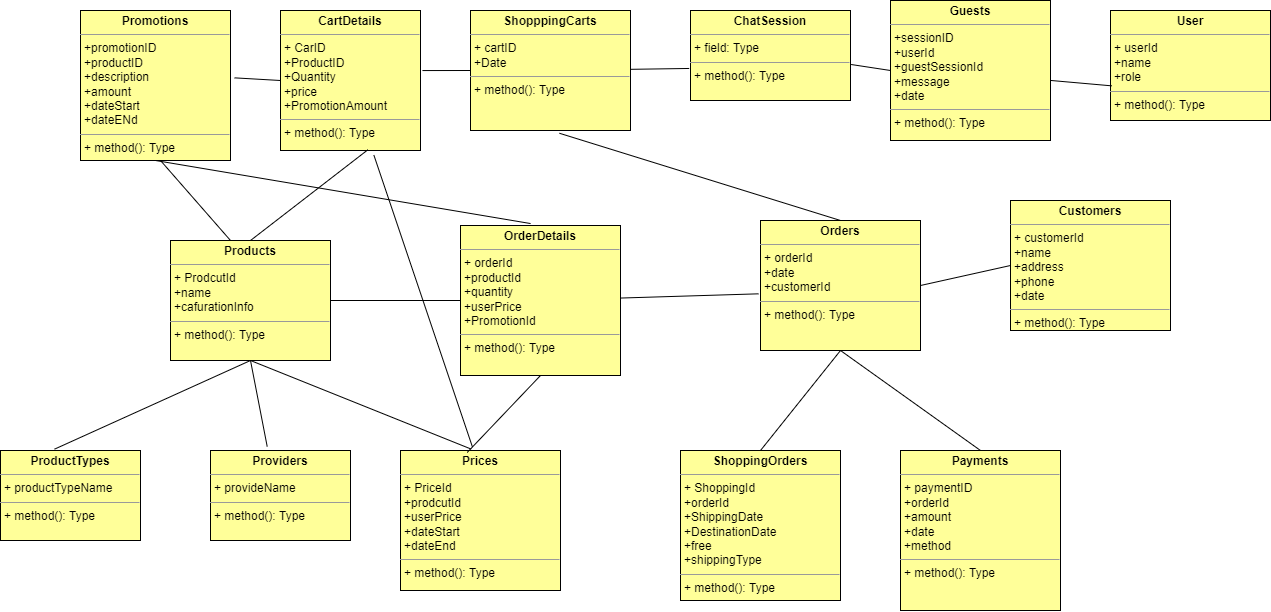

The diagram above was exported from draw.io. Its source (the exported page's mxGraphModel, read from the mxfile embedded in the PNG):
<mxGraphModel dx="1460" dy="669" grid="1" gridSize="10" guides="1" tooltips="1" connect="1" arrows="1" fold="1" page="1" pageScale="1" pageWidth="850" pageHeight="1100" math="0" shadow="0">
  <root>
    <mxCell id="0" />
    <mxCell id="1" parent="0" />
    <mxCell id="N0Z7GKn9MRo59J9CIT86-65" value="&lt;p style=&quot;margin: 0px ; margin-top: 4px ; text-align: center&quot;&gt;&lt;b&gt;Promotions&lt;/b&gt;&lt;/p&gt;&lt;hr size=&quot;1&quot;&gt;&lt;p style=&quot;margin: 0px ; margin-left: 4px&quot;&gt;+promotionID&lt;/p&gt;&lt;p style=&quot;margin: 0px ; margin-left: 4px&quot;&gt;+productID&lt;/p&gt;&lt;p style=&quot;margin: 0px ; margin-left: 4px&quot;&gt;+description&lt;/p&gt;&lt;p style=&quot;margin: 0px ; margin-left: 4px&quot;&gt;+amount&lt;/p&gt;&lt;p style=&quot;margin: 0px ; margin-left: 4px&quot;&gt;+dateStart&lt;/p&gt;&lt;p style=&quot;margin: 0px ; margin-left: 4px&quot;&gt;+dateENd&lt;/p&gt;&lt;hr size=&quot;1&quot;&gt;&lt;p style=&quot;margin: 0px ; margin-left: 4px&quot;&gt;+ method(): Type&lt;/p&gt;" style="verticalAlign=top;align=left;overflow=fill;fontSize=12;fontFamily=Helvetica;html=1;fillColor=#FFFF99;" vertex="1" parent="1">
      <mxGeometry x="170" y="360" width="150" height="150" as="geometry" />
    </mxCell>
    <mxCell id="N0Z7GKn9MRo59J9CIT86-67" value="&lt;p style=&quot;margin: 0px ; margin-top: 4px ; text-align: center&quot;&gt;&lt;b&gt;CartDetails&lt;/b&gt;&lt;/p&gt;&lt;hr size=&quot;1&quot;&gt;&lt;p style=&quot;margin: 0px ; margin-left: 4px&quot;&gt;+ CarID&lt;/p&gt;&lt;p style=&quot;margin: 0px ; margin-left: 4px&quot;&gt;+ProductID&lt;/p&gt;&lt;p style=&quot;margin: 0px ; margin-left: 4px&quot;&gt;+Quantity&lt;/p&gt;&lt;p style=&quot;margin: 0px ; margin-left: 4px&quot;&gt;+price&lt;/p&gt;&lt;p style=&quot;margin: 0px ; margin-left: 4px&quot;&gt;+PromotionAmount&lt;/p&gt;&lt;hr size=&quot;1&quot;&gt;&lt;p style=&quot;margin: 0px ; margin-left: 4px&quot;&gt;+ method(): Type&lt;/p&gt;" style="verticalAlign=top;align=left;overflow=fill;fontSize=12;fontFamily=Helvetica;html=1;fillColor=#FFFF99;" vertex="1" parent="1">
      <mxGeometry x="370" y="360" width="140" height="140" as="geometry" />
    </mxCell>
    <mxCell id="N0Z7GKn9MRo59J9CIT86-68" value="&lt;p style=&quot;margin: 0px ; margin-top: 4px ; text-align: center&quot;&gt;&lt;b&gt;Guests&lt;/b&gt;&lt;/p&gt;&lt;hr size=&quot;1&quot;&gt;&lt;p style=&quot;margin: 0px ; margin-left: 4px&quot;&gt;+sessionID&lt;/p&gt;&lt;p style=&quot;margin: 0px ; margin-left: 4px&quot;&gt;+userId&lt;/p&gt;&lt;p style=&quot;margin: 0px ; margin-left: 4px&quot;&gt;+guestSessionId&lt;/p&gt;&lt;p style=&quot;margin: 0px ; margin-left: 4px&quot;&gt;+message&lt;/p&gt;&lt;p style=&quot;margin: 0px ; margin-left: 4px&quot;&gt;+date&lt;/p&gt;&lt;hr size=&quot;1&quot;&gt;&lt;p style=&quot;margin: 0px ; margin-left: 4px&quot;&gt;+ method(): Type&lt;/p&gt;" style="verticalAlign=top;align=left;overflow=fill;fontSize=12;fontFamily=Helvetica;html=1;fillColor=#FFFF99;" vertex="1" parent="1">
      <mxGeometry x="980" y="350" width="160" height="140" as="geometry" />
    </mxCell>
    <mxCell id="N0Z7GKn9MRo59J9CIT86-69" value="&lt;p style=&quot;margin: 0px ; margin-top: 4px ; text-align: center&quot;&gt;&lt;b&gt;ShopppingCarts&lt;/b&gt;&lt;/p&gt;&lt;hr size=&quot;1&quot;&gt;&lt;p style=&quot;margin: 0px ; margin-left: 4px&quot;&gt;+ cartID&lt;/p&gt;&lt;p style=&quot;margin: 0px ; margin-left: 4px&quot;&gt;+Date&lt;/p&gt;&lt;hr size=&quot;1&quot;&gt;&lt;p style=&quot;margin: 0px ; margin-left: 4px&quot;&gt;+ method(): Type&lt;/p&gt;" style="verticalAlign=top;align=left;overflow=fill;fontSize=12;fontFamily=Helvetica;html=1;fillColor=#FFFF99;" vertex="1" parent="1">
      <mxGeometry x="560" y="360" width="160" height="120" as="geometry" />
    </mxCell>
    <mxCell id="N0Z7GKn9MRo59J9CIT86-70" value="&lt;p style=&quot;margin: 0px ; margin-top: 4px ; text-align: center&quot;&gt;&lt;b&gt;ChatSession&lt;/b&gt;&lt;/p&gt;&lt;hr size=&quot;1&quot;&gt;&lt;p style=&quot;margin: 0px ; margin-left: 4px&quot;&gt;+ field: Type&lt;/p&gt;&lt;hr size=&quot;1&quot;&gt;&lt;p style=&quot;margin: 0px ; margin-left: 4px&quot;&gt;+ method(): Type&lt;/p&gt;" style="verticalAlign=top;align=left;overflow=fill;fontSize=12;fontFamily=Helvetica;html=1;fillColor=#FFFF99;" vertex="1" parent="1">
      <mxGeometry x="780" y="360" width="160" height="90" as="geometry" />
    </mxCell>
    <mxCell id="N0Z7GKn9MRo59J9CIT86-71" value="&lt;p style=&quot;margin: 0px ; margin-top: 4px ; text-align: center&quot;&gt;&lt;b&gt;User&lt;/b&gt;&lt;/p&gt;&lt;hr size=&quot;1&quot;&gt;&lt;p style=&quot;margin: 0px ; margin-left: 4px&quot;&gt;+ userId&lt;/p&gt;&lt;p style=&quot;margin: 0px ; margin-left: 4px&quot;&gt;+name&lt;/p&gt;&lt;p style=&quot;margin: 0px ; margin-left: 4px&quot;&gt;+role&lt;/p&gt;&lt;hr size=&quot;1&quot;&gt;&lt;p style=&quot;margin: 0px ; margin-left: 4px&quot;&gt;+ method(): Type&lt;/p&gt;" style="verticalAlign=top;align=left;overflow=fill;fontSize=12;fontFamily=Helvetica;html=1;fillColor=#FFFF99;" vertex="1" parent="1">
      <mxGeometry x="1200" y="360" width="160" height="110" as="geometry" />
    </mxCell>
    <mxCell id="N0Z7GKn9MRo59J9CIT86-72" value="&lt;p style=&quot;margin: 0px ; margin-top: 4px ; text-align: center&quot;&gt;&lt;b&gt;Products&lt;/b&gt;&lt;/p&gt;&lt;hr size=&quot;1&quot;&gt;&lt;p style=&quot;margin: 0px ; margin-left: 4px&quot;&gt;+ ProdcutId&lt;/p&gt;&lt;p style=&quot;margin: 0px ; margin-left: 4px&quot;&gt;+name&lt;/p&gt;&lt;p style=&quot;margin: 0px ; margin-left: 4px&quot;&gt;+cafurationInfo&lt;/p&gt;&lt;hr size=&quot;1&quot;&gt;&lt;p style=&quot;margin: 0px ; margin-left: 4px&quot;&gt;+ method(): Type&lt;/p&gt;" style="verticalAlign=top;align=left;overflow=fill;fontSize=12;fontFamily=Helvetica;html=1;fillColor=#FFFF99;" vertex="1" parent="1">
      <mxGeometry x="260" y="590" width="160" height="120" as="geometry" />
    </mxCell>
    <mxCell id="N0Z7GKn9MRo59J9CIT86-73" value="&lt;p style=&quot;margin: 0px ; margin-top: 4px ; text-align: center&quot;&gt;&lt;b&gt;OrderDetails&lt;/b&gt;&lt;/p&gt;&lt;hr size=&quot;1&quot;&gt;&lt;p style=&quot;margin: 0px ; margin-left: 4px&quot;&gt;+ orderId&lt;/p&gt;&lt;p style=&quot;margin: 0px ; margin-left: 4px&quot;&gt;+productId&lt;/p&gt;&lt;p style=&quot;margin: 0px ; margin-left: 4px&quot;&gt;+quantity&lt;/p&gt;&lt;p style=&quot;margin: 0px ; margin-left: 4px&quot;&gt;+userPrice&lt;/p&gt;&lt;p style=&quot;margin: 0px ; margin-left: 4px&quot;&gt;+PromotionId&lt;/p&gt;&lt;hr size=&quot;1&quot;&gt;&lt;p style=&quot;margin: 0px ; margin-left: 4px&quot;&gt;+ method(): Type&lt;/p&gt;" style="verticalAlign=top;align=left;overflow=fill;fontSize=12;fontFamily=Helvetica;html=1;fillColor=#FFFF99;" vertex="1" parent="1">
      <mxGeometry x="550" y="575" width="160" height="150" as="geometry" />
    </mxCell>
    <mxCell id="N0Z7GKn9MRo59J9CIT86-74" value="&lt;p style=&quot;margin: 0px ; margin-top: 4px ; text-align: center&quot;&gt;&lt;b&gt;Orders&lt;/b&gt;&lt;/p&gt;&lt;hr size=&quot;1&quot;&gt;&lt;p style=&quot;margin: 0px ; margin-left: 4px&quot;&gt;+ orderId&lt;/p&gt;&lt;p style=&quot;margin: 0px ; margin-left: 4px&quot;&gt;+date&lt;/p&gt;&lt;p style=&quot;margin: 0px ; margin-left: 4px&quot;&gt;+customerId&lt;/p&gt;&lt;hr size=&quot;1&quot;&gt;&lt;p style=&quot;margin: 0px ; margin-left: 4px&quot;&gt;+ method(): Type&lt;/p&gt;" style="verticalAlign=top;align=left;overflow=fill;fontSize=12;fontFamily=Helvetica;html=1;fillColor=#FFFF99;" vertex="1" parent="1">
      <mxGeometry x="850" y="570" width="160" height="130" as="geometry" />
    </mxCell>
    <mxCell id="N0Z7GKn9MRo59J9CIT86-75" value="&lt;p style=&quot;margin: 0px ; margin-top: 4px ; text-align: center&quot;&gt;&lt;b&gt;Customers&lt;/b&gt;&lt;/p&gt;&lt;hr size=&quot;1&quot;&gt;&lt;p style=&quot;margin: 0px ; margin-left: 4px&quot;&gt;+ customerId&lt;/p&gt;&lt;p style=&quot;margin: 0px ; margin-left: 4px&quot;&gt;+name&lt;/p&gt;&lt;p style=&quot;margin: 0px ; margin-left: 4px&quot;&gt;+address&lt;/p&gt;&lt;p style=&quot;margin: 0px ; margin-left: 4px&quot;&gt;+phone&lt;/p&gt;&lt;p style=&quot;margin: 0px ; margin-left: 4px&quot;&gt;+date&lt;/p&gt;&lt;hr size=&quot;1&quot;&gt;&lt;p style=&quot;margin: 0px ; margin-left: 4px&quot;&gt;+ method(): Type&lt;/p&gt;" style="verticalAlign=top;align=left;overflow=fill;fontSize=12;fontFamily=Helvetica;html=1;fillColor=#FFFF99;" vertex="1" parent="1">
      <mxGeometry x="1100" y="550" width="160" height="130" as="geometry" />
    </mxCell>
    <mxCell id="N0Z7GKn9MRo59J9CIT86-76" value="&lt;p style=&quot;margin: 0px ; margin-top: 4px ; text-align: center&quot;&gt;&lt;b&gt;ProductTypes&lt;/b&gt;&lt;/p&gt;&lt;hr size=&quot;1&quot;&gt;&lt;p style=&quot;margin: 0px ; margin-left: 4px&quot;&gt;+ productTypeName&lt;/p&gt;&lt;hr size=&quot;1&quot;&gt;&lt;p style=&quot;margin: 0px ; margin-left: 4px&quot;&gt;+ method(): Type&lt;/p&gt;" style="verticalAlign=top;align=left;overflow=fill;fontSize=12;fontFamily=Helvetica;html=1;fillColor=#FFFF99;" vertex="1" parent="1">
      <mxGeometry x="90" y="800" width="140" height="90" as="geometry" />
    </mxCell>
    <mxCell id="N0Z7GKn9MRo59J9CIT86-77" value="&lt;p style=&quot;margin: 0px ; margin-top: 4px ; text-align: center&quot;&gt;&lt;b&gt;Providers&lt;/b&gt;&lt;/p&gt;&lt;hr size=&quot;1&quot;&gt;&lt;p style=&quot;margin: 0px ; margin-left: 4px&quot;&gt;+ provideName&lt;/p&gt;&lt;hr size=&quot;1&quot;&gt;&lt;p style=&quot;margin: 0px ; margin-left: 4px&quot;&gt;+ method(): Type&lt;/p&gt;" style="verticalAlign=top;align=left;overflow=fill;fontSize=12;fontFamily=Helvetica;html=1;fillColor=#FFFF99;" vertex="1" parent="1">
      <mxGeometry x="300" y="800" width="140" height="90" as="geometry" />
    </mxCell>
    <mxCell id="N0Z7GKn9MRo59J9CIT86-78" value="&lt;p style=&quot;margin: 0px ; margin-top: 4px ; text-align: center&quot;&gt;&lt;b&gt;Prices&lt;/b&gt;&lt;/p&gt;&lt;hr size=&quot;1&quot;&gt;&lt;p style=&quot;margin: 0px ; margin-left: 4px&quot;&gt;+ PriceId&lt;/p&gt;&lt;p style=&quot;margin: 0px ; margin-left: 4px&quot;&gt;+prodcutId&lt;/p&gt;&lt;p style=&quot;margin: 0px ; margin-left: 4px&quot;&gt;+userPrice&lt;/p&gt;&lt;p style=&quot;margin: 0px ; margin-left: 4px&quot;&gt;+dateStart&lt;/p&gt;&lt;p style=&quot;margin: 0px ; margin-left: 4px&quot;&gt;+dateEnd&lt;/p&gt;&lt;hr size=&quot;1&quot;&gt;&lt;p style=&quot;margin: 0px ; margin-left: 4px&quot;&gt;+ method(): Type&lt;/p&gt;" style="verticalAlign=top;align=left;overflow=fill;fontSize=12;fontFamily=Helvetica;html=1;fillColor=#FFFF99;" vertex="1" parent="1">
      <mxGeometry x="490" y="800" width="160" height="140" as="geometry" />
    </mxCell>
    <mxCell id="N0Z7GKn9MRo59J9CIT86-79" value="&lt;p style=&quot;margin: 0px ; margin-top: 4px ; text-align: center&quot;&gt;&lt;b&gt;ShoppingOrders&lt;/b&gt;&lt;/p&gt;&lt;hr size=&quot;1&quot;&gt;&lt;p style=&quot;margin: 0px ; margin-left: 4px&quot;&gt;+ ShoppingId&lt;/p&gt;&lt;p style=&quot;margin: 0px ; margin-left: 4px&quot;&gt;+orderId&lt;/p&gt;&lt;p style=&quot;margin: 0px ; margin-left: 4px&quot;&gt;+ShippingDate&lt;/p&gt;&lt;p style=&quot;margin: 0px ; margin-left: 4px&quot;&gt;+DestinationDate&lt;/p&gt;&lt;p style=&quot;margin: 0px ; margin-left: 4px&quot;&gt;+free&lt;/p&gt;&lt;p style=&quot;margin: 0px ; margin-left: 4px&quot;&gt;+shippingType&lt;/p&gt;&lt;hr size=&quot;1&quot;&gt;&lt;p style=&quot;margin: 0px ; margin-left: 4px&quot;&gt;+ method(): Type&lt;/p&gt;" style="verticalAlign=top;align=left;overflow=fill;fontSize=12;fontFamily=Helvetica;html=1;fillColor=#FFFF99;" vertex="1" parent="1">
      <mxGeometry x="770" y="800" width="160" height="150" as="geometry" />
    </mxCell>
    <mxCell id="N0Z7GKn9MRo59J9CIT86-80" value="&lt;p style=&quot;margin: 0px ; margin-top: 4px ; text-align: center&quot;&gt;&lt;b&gt;Payments&lt;/b&gt;&lt;/p&gt;&lt;hr size=&quot;1&quot;&gt;&lt;p style=&quot;margin: 0px ; margin-left: 4px&quot;&gt;+ paymentID&lt;/p&gt;&lt;p style=&quot;margin: 0px ; margin-left: 4px&quot;&gt;+orderId&lt;/p&gt;&lt;p style=&quot;margin: 0px ; margin-left: 4px&quot;&gt;+amount&lt;/p&gt;&lt;p style=&quot;margin: 0px ; margin-left: 4px&quot;&gt;+date&lt;/p&gt;&lt;p style=&quot;margin: 0px ; margin-left: 4px&quot;&gt;+method&lt;/p&gt;&lt;hr size=&quot;1&quot;&gt;&lt;p style=&quot;margin: 0px ; margin-left: 4px&quot;&gt;+ method(): Type&lt;/p&gt;" style="verticalAlign=top;align=left;overflow=fill;fontSize=12;fontFamily=Helvetica;html=1;fillColor=#FFFF99;" vertex="1" parent="1">
      <mxGeometry x="990" y="800" width="160" height="160" as="geometry" />
    </mxCell>
    <mxCell id="N0Z7GKn9MRo59J9CIT86-83" value="" style="endArrow=none;html=1;rounded=0;exitX=1.027;exitY=0.449;exitDx=0;exitDy=0;entryX=0;entryY=0.5;entryDx=0;entryDy=0;exitPerimeter=0;" edge="1" parent="1" source="N0Z7GKn9MRo59J9CIT86-65" target="N0Z7GKn9MRo59J9CIT86-67">
      <mxGeometry width="50" height="50" relative="1" as="geometry">
        <mxPoint x="580" y="530" as="sourcePoint" />
        <mxPoint x="630" y="480" as="targetPoint" />
      </mxGeometry>
    </mxCell>
    <mxCell id="N0Z7GKn9MRo59J9CIT86-85" value="" style="endArrow=none;html=1;rounded=0;exitX=1.014;exitY=0.429;exitDx=0;exitDy=0;entryX=0;entryY=0.5;entryDx=0;entryDy=0;exitPerimeter=0;" edge="1" parent="1" source="N0Z7GKn9MRo59J9CIT86-67" target="N0Z7GKn9MRo59J9CIT86-69">
      <mxGeometry width="50" height="50" relative="1" as="geometry">
        <mxPoint x="550" y="410" as="sourcePoint" />
        <mxPoint x="600" y="405" as="targetPoint" />
      </mxGeometry>
    </mxCell>
    <mxCell id="N0Z7GKn9MRo59J9CIT86-86" value="" style="endArrow=none;html=1;rounded=0;entryX=-0.008;entryY=0.644;entryDx=0;entryDy=0;entryPerimeter=0;" edge="1" parent="1" source="N0Z7GKn9MRo59J9CIT86-69" target="N0Z7GKn9MRo59J9CIT86-70">
      <mxGeometry width="50" height="50" relative="1" as="geometry">
        <mxPoint x="800" y="500" as="sourcePoint" />
        <mxPoint x="850" y="495" as="targetPoint" />
      </mxGeometry>
    </mxCell>
    <mxCell id="N0Z7GKn9MRo59J9CIT86-88" value="" style="endArrow=none;html=1;rounded=0;exitX=1.004;exitY=0.6;exitDx=0;exitDy=0;entryX=0;entryY=0.5;entryDx=0;entryDy=0;exitPerimeter=0;" edge="1" parent="1" source="N0Z7GKn9MRo59J9CIT86-70" target="N0Z7GKn9MRo59J9CIT86-68">
      <mxGeometry width="50" height="50" relative="1" as="geometry">
        <mxPoint x="880" y="480" as="sourcePoint" />
        <mxPoint x="930" y="475" as="targetPoint" />
      </mxGeometry>
    </mxCell>
    <mxCell id="N0Z7GKn9MRo59J9CIT86-89" value="" style="endArrow=none;html=1;rounded=0;exitX=1;exitY=0.571;exitDx=0;exitDy=0;entryX=0.008;entryY=0.685;entryDx=0;entryDy=0;exitPerimeter=0;entryPerimeter=0;" edge="1" parent="1" source="N0Z7GKn9MRo59J9CIT86-68" target="N0Z7GKn9MRo59J9CIT86-71">
      <mxGeometry width="50" height="50" relative="1" as="geometry">
        <mxPoint x="1180" y="490" as="sourcePoint" />
        <mxPoint x="1230" y="485" as="targetPoint" />
      </mxGeometry>
    </mxCell>
    <mxCell id="N0Z7GKn9MRo59J9CIT86-90" value="" style="endArrow=none;html=1;rounded=0;exitX=0.375;exitY=0;exitDx=0;exitDy=0;exitPerimeter=0;" edge="1" parent="1" source="N0Z7GKn9MRo59J9CIT86-72">
      <mxGeometry width="50" height="50" relative="1" as="geometry">
        <mxPoint x="170" y="550" as="sourcePoint" />
        <mxPoint x="250" y="510" as="targetPoint" />
      </mxGeometry>
    </mxCell>
    <mxCell id="N0Z7GKn9MRo59J9CIT86-91" value="" style="endArrow=none;html=1;rounded=0;exitX=0.5;exitY=1;exitDx=0;exitDy=0;entryX=0.438;entryY=-0.013;entryDx=0;entryDy=0;entryPerimeter=0;" edge="1" parent="1" source="N0Z7GKn9MRo59J9CIT86-65" target="N0Z7GKn9MRo59J9CIT86-73">
      <mxGeometry width="50" height="50" relative="1" as="geometry">
        <mxPoint x="390" y="530" as="sourcePoint" />
        <mxPoint x="440" y="525" as="targetPoint" />
      </mxGeometry>
    </mxCell>
    <mxCell id="N0Z7GKn9MRo59J9CIT86-92" value="" style="endArrow=none;html=1;rounded=0;exitX=0.5;exitY=0;exitDx=0;exitDy=0;entryX=0.624;entryY=0.995;entryDx=0;entryDy=0;entryPerimeter=0;" edge="1" parent="1" source="N0Z7GKn9MRo59J9CIT86-72" target="N0Z7GKn9MRo59J9CIT86-67">
      <mxGeometry width="50" height="50" relative="1" as="geometry">
        <mxPoint x="450" y="530" as="sourcePoint" />
        <mxPoint x="500" y="525" as="targetPoint" />
      </mxGeometry>
    </mxCell>
    <mxCell id="N0Z7GKn9MRo59J9CIT86-93" value="" style="endArrow=none;html=1;rounded=0;exitX=0.45;exitY=-0.024;exitDx=0;exitDy=0;entryX=0.667;entryY=1.033;entryDx=0;entryDy=0;entryPerimeter=0;exitPerimeter=0;" edge="1" parent="1" source="N0Z7GKn9MRo59J9CIT86-78" target="N0Z7GKn9MRo59J9CIT86-67">
      <mxGeometry width="50" height="50" relative="1" as="geometry">
        <mxPoint x="470" y="730" as="sourcePoint" />
        <mxPoint x="520" y="725" as="targetPoint" />
      </mxGeometry>
    </mxCell>
    <mxCell id="N0Z7GKn9MRo59J9CIT86-94" value="" style="endArrow=none;html=1;rounded=0;exitX=0.5;exitY=1;exitDx=0;exitDy=0;entryX=0.442;entryY=-0.01;entryDx=0;entryDy=0;entryPerimeter=0;" edge="1" parent="1" source="N0Z7GKn9MRo59J9CIT86-72" target="N0Z7GKn9MRo59J9CIT86-78">
      <mxGeometry width="50" height="50" relative="1" as="geometry">
        <mxPoint x="410" y="760" as="sourcePoint" />
        <mxPoint x="460" y="755" as="targetPoint" />
      </mxGeometry>
    </mxCell>
    <mxCell id="N0Z7GKn9MRo59J9CIT86-95" value="" style="endArrow=none;html=1;rounded=0;exitX=0.405;exitY=-0.044;exitDx=0;exitDy=0;entryX=0.5;entryY=1;entryDx=0;entryDy=0;exitPerimeter=0;" edge="1" parent="1" source="N0Z7GKn9MRo59J9CIT86-77" target="N0Z7GKn9MRo59J9CIT86-72">
      <mxGeometry width="50" height="50" relative="1" as="geometry">
        <mxPoint x="300" y="740" as="sourcePoint" />
        <mxPoint x="350" y="735" as="targetPoint" />
      </mxGeometry>
    </mxCell>
    <mxCell id="N0Z7GKn9MRo59J9CIT86-96" value="" style="endArrow=none;html=1;rounded=0;exitX=0.386;exitY=-0.015;exitDx=0;exitDy=0;entryX=0.5;entryY=1;entryDx=0;entryDy=0;exitPerimeter=0;" edge="1" parent="1" source="N0Z7GKn9MRo59J9CIT86-76" target="N0Z7GKn9MRo59J9CIT86-72">
      <mxGeometry width="50" height="50" relative="1" as="geometry">
        <mxPoint x="170" y="680" as="sourcePoint" />
        <mxPoint x="220" y="675" as="targetPoint" />
      </mxGeometry>
    </mxCell>
    <mxCell id="N0Z7GKn9MRo59J9CIT86-97" value="" style="endArrow=none;html=1;rounded=0;exitX=1;exitY=0.5;exitDx=0;exitDy=0;entryX=0;entryY=0.5;entryDx=0;entryDy=0;" edge="1" parent="1" source="N0Z7GKn9MRo59J9CIT86-72" target="N0Z7GKn9MRo59J9CIT86-73">
      <mxGeometry width="50" height="50" relative="1" as="geometry">
        <mxPoint x="480" y="640" as="sourcePoint" />
        <mxPoint x="530" y="635" as="targetPoint" />
      </mxGeometry>
    </mxCell>
    <mxCell id="N0Z7GKn9MRo59J9CIT86-98" value="" style="endArrow=none;html=1;rounded=0;exitX=0.5;exitY=0;exitDx=0;exitDy=0;" edge="1" parent="1" source="N0Z7GKn9MRo59J9CIT86-79">
      <mxGeometry width="50" height="50" relative="1" as="geometry">
        <mxPoint x="890" y="760" as="sourcePoint" />
        <mxPoint x="930" y="700" as="targetPoint" />
      </mxGeometry>
    </mxCell>
    <mxCell id="N0Z7GKn9MRo59J9CIT86-100" value="" style="endArrow=none;html=1;rounded=0;entryX=-0.012;entryY=0.564;entryDx=0;entryDy=0;entryPerimeter=0;" edge="1" parent="1" source="N0Z7GKn9MRo59J9CIT86-73" target="N0Z7GKn9MRo59J9CIT86-74">
      <mxGeometry width="50" height="50" relative="1" as="geometry">
        <mxPoint x="740" y="730" as="sourcePoint" />
        <mxPoint x="790" y="725" as="targetPoint" />
      </mxGeometry>
    </mxCell>
    <mxCell id="N0Z7GKn9MRo59J9CIT86-101" value="" style="endArrow=none;html=1;rounded=0;exitX=1;exitY=0.5;exitDx=0;exitDy=0;entryX=0;entryY=0.5;entryDx=0;entryDy=0;" edge="1" parent="1" source="N0Z7GKn9MRo59J9CIT86-74" target="N0Z7GKn9MRo59J9CIT86-75">
      <mxGeometry width="50" height="50" relative="1" as="geometry">
        <mxPoint x="1030" y="725" as="sourcePoint" />
        <mxPoint x="1080" y="720" as="targetPoint" />
      </mxGeometry>
    </mxCell>
    <mxCell id="N0Z7GKn9MRo59J9CIT86-102" value="" style="endArrow=none;html=1;rounded=0;exitX=0.5;exitY=1;exitDx=0;exitDy=0;entryX=0.5;entryY=0;entryDx=0;entryDy=0;" edge="1" parent="1" source="N0Z7GKn9MRo59J9CIT86-74" target="N0Z7GKn9MRo59J9CIT86-80">
      <mxGeometry width="50" height="50" relative="1" as="geometry">
        <mxPoint x="960" y="740" as="sourcePoint" />
        <mxPoint x="1010" y="735" as="targetPoint" />
      </mxGeometry>
    </mxCell>
    <mxCell id="N0Z7GKn9MRo59J9CIT86-103" value="" style="endArrow=none;html=1;rounded=0;exitX=0.5;exitY=1;exitDx=0;exitDy=0;entryX=0.417;entryY=0.014;entryDx=0;entryDy=0;entryPerimeter=0;" edge="1" parent="1" source="N0Z7GKn9MRo59J9CIT86-73" target="N0Z7GKn9MRo59J9CIT86-78">
      <mxGeometry width="50" height="50" relative="1" as="geometry">
        <mxPoint x="750" y="760" as="sourcePoint" />
        <mxPoint x="800" y="755" as="targetPoint" />
      </mxGeometry>
    </mxCell>
    <mxCell id="N0Z7GKn9MRo59J9CIT86-104" value="" style="endArrow=none;html=1;rounded=0;exitX=0.556;exitY=1.023;exitDx=0;exitDy=0;entryX=0.5;entryY=0;entryDx=0;entryDy=0;exitPerimeter=0;" edge="1" parent="1" source="N0Z7GKn9MRo59J9CIT86-69" target="N0Z7GKn9MRo59J9CIT86-74">
      <mxGeometry width="50" height="50" relative="1" as="geometry">
        <mxPoint x="760" y="510" as="sourcePoint" />
        <mxPoint x="810" y="505" as="targetPoint" />
      </mxGeometry>
    </mxCell>
  </root>
</mxGraphModel>